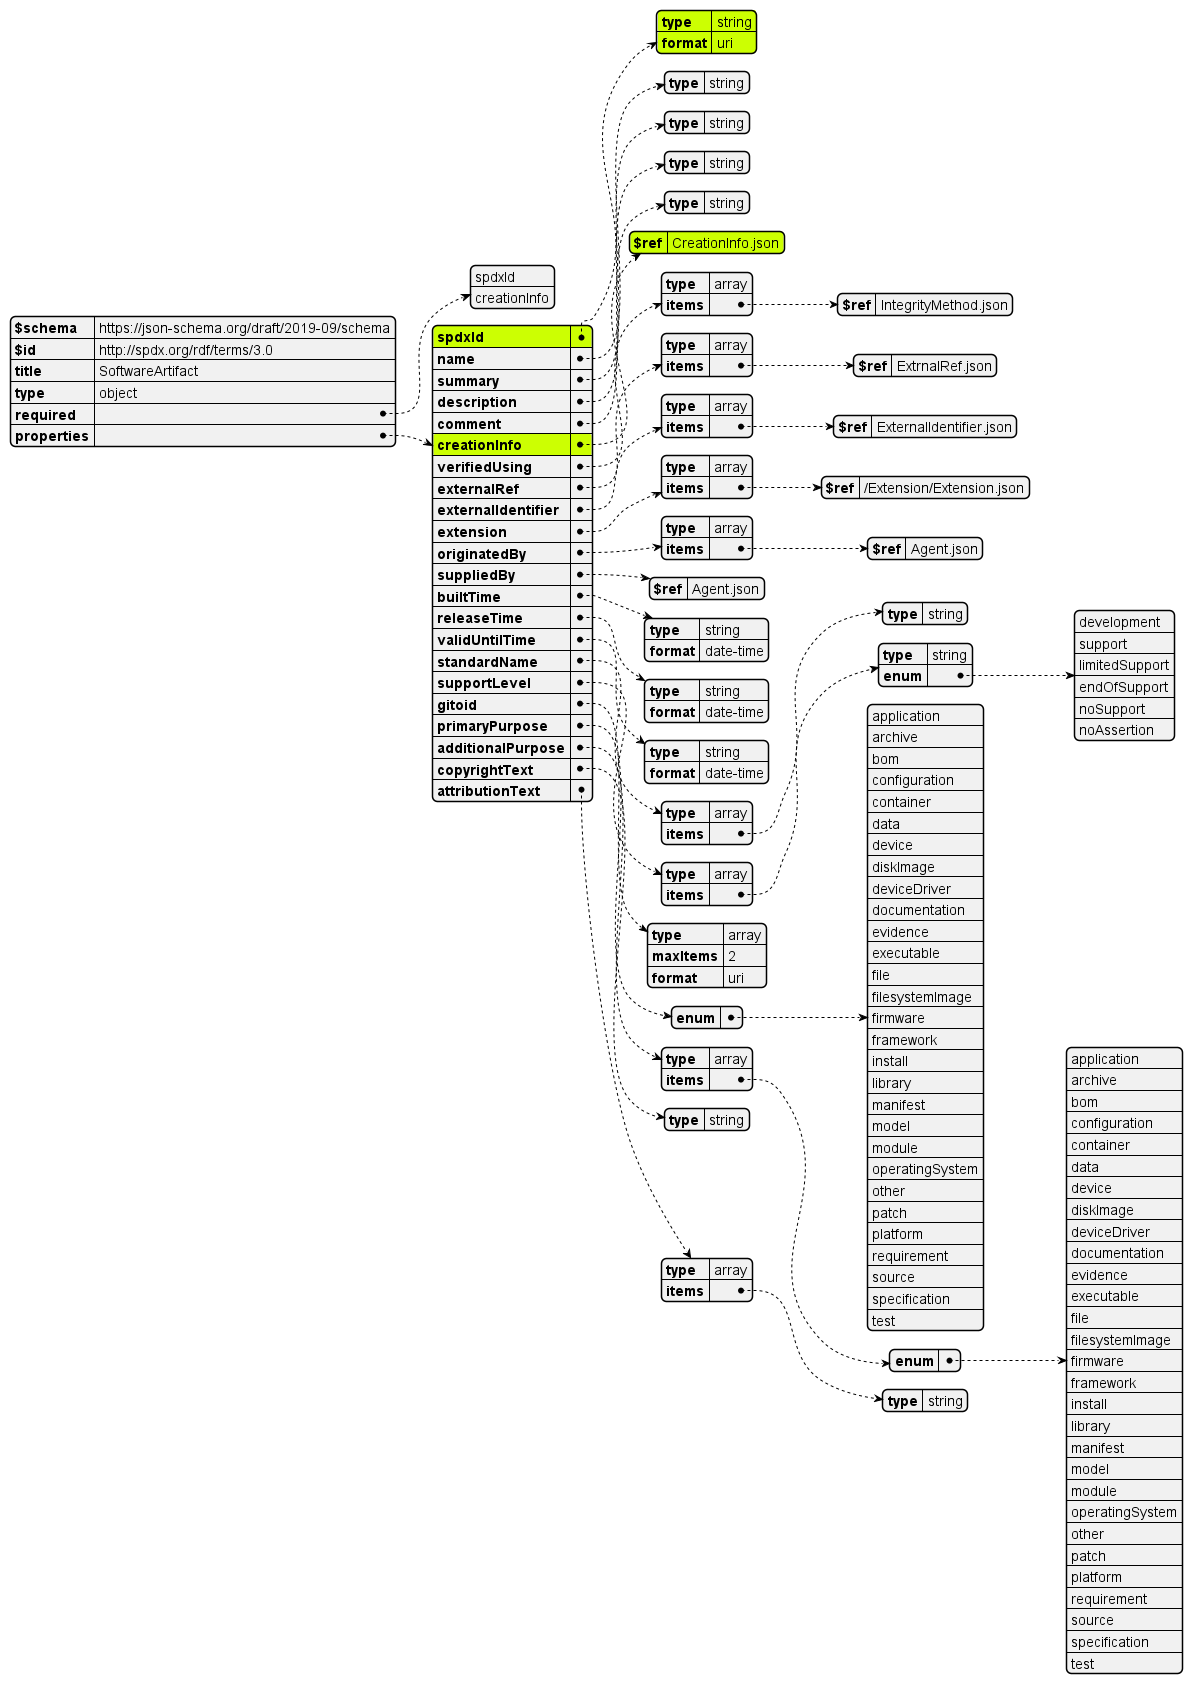

The diagram above was rendered by PlantUML. Its source (embedded in the PNG):
@startjson

#highlight "properties"/"spdxId"  
#highlight "properties"/"spdxId"/"type"  
#highlight "properties"/"spdxId"/"format"  
#highlight "properties"/"creationInfo"
#highlight "properties"/"creationInfo"/"$ref"

!include ../SoftwareArtifact.json
@endjson